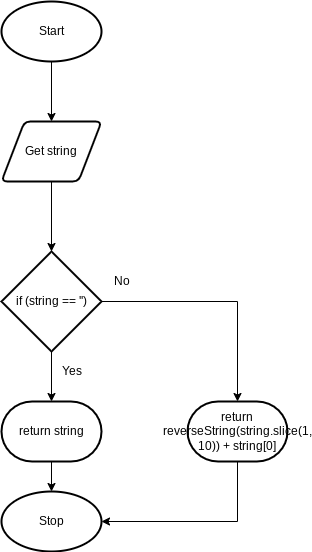

The diagram above was exported from draw.io. Its source (the exported page's mxGraphModel, read from the mxfile embedded in the PNG):
<mxGraphModel dx="834" dy="711" grid="1" gridSize="10" guides="1" tooltips="1" connect="1" arrows="1" fold="1" page="1" pageScale="1" pageWidth="827" pageHeight="1169" math="0" shadow="0">
  <root>
    <mxCell id="0" />
    <mxCell id="1" parent="0" />
    <mxCell id="8" style="edgeStyle=orthogonalEdgeStyle;rounded=0;html=1;entryX=0.5;entryY=0;entryDx=0;entryDy=0;" parent="1" source="2" target="3" edge="1">
      <mxGeometry relative="1" as="geometry" />
    </mxCell>
    <mxCell id="2" value="Start" style="strokeWidth=2;html=1;shape=mxgraph.flowchart.start_1;whiteSpace=wrap;" parent="1" vertex="1">
      <mxGeometry x="364" y="50" width="100" height="60" as="geometry" />
    </mxCell>
    <mxCell id="9" style="edgeStyle=orthogonalEdgeStyle;rounded=0;html=1;" parent="1" source="3" target="4" edge="1">
      <mxGeometry relative="1" as="geometry" />
    </mxCell>
    <mxCell id="3" value="Get string" style="shape=parallelogram;html=1;strokeWidth=2;perimeter=parallelogramPerimeter;whiteSpace=wrap;rounded=1;arcSize=12;size=0.23;" parent="1" vertex="1">
      <mxGeometry x="364" y="170" width="100" height="60" as="geometry" />
    </mxCell>
    <mxCell id="7" style="edgeStyle=orthogonalEdgeStyle;html=1;exitX=0.5;exitY=1;exitDx=0;exitDy=0;exitPerimeter=0;entryX=0.5;entryY=0;entryDx=0;entryDy=0;entryPerimeter=0;rounded=0;" parent="1" source="4" target="5" edge="1">
      <mxGeometry relative="1" as="geometry" />
    </mxCell>
    <mxCell id="10" style="edgeStyle=orthogonalEdgeStyle;rounded=0;html=1;entryX=0.5;entryY=0;entryDx=0;entryDy=0;entryPerimeter=0;" parent="1" source="4" target="6" edge="1">
      <mxGeometry relative="1" as="geometry" />
    </mxCell>
    <mxCell id="4" value="if (string == '')" style="strokeWidth=2;html=1;shape=mxgraph.flowchart.decision;whiteSpace=wrap;" parent="1" vertex="1">
      <mxGeometry x="364" y="300" width="100" height="100" as="geometry" />
    </mxCell>
    <mxCell id="11" style="edgeStyle=none;html=1;entryX=0.5;entryY=0;entryDx=0;entryDy=0;entryPerimeter=0;" parent="1" source="5" target="13" edge="1">
      <mxGeometry relative="1" as="geometry">
        <mxPoint x="414" y="520" as="targetPoint" />
      </mxGeometry>
    </mxCell>
    <mxCell id="5" value="return string" style="strokeWidth=2;html=1;shape=mxgraph.flowchart.terminator;whiteSpace=wrap;" parent="1" vertex="1">
      <mxGeometry x="364" y="450" width="100" height="60" as="geometry" />
    </mxCell>
    <mxCell id="14" style="edgeStyle=elbowEdgeStyle;html=1;entryX=1;entryY=0.5;entryDx=0;entryDy=0;entryPerimeter=0;exitX=0.5;exitY=1;exitDx=0;exitDy=0;exitPerimeter=0;rounded=0;" parent="1" source="6" target="13" edge="1">
      <mxGeometry relative="1" as="geometry">
        <Array as="points">
          <mxPoint x="600" y="550" />
        </Array>
      </mxGeometry>
    </mxCell>
    <mxCell id="6" value="return reverseString(string.slice(1, 10)) + string[0]" style="strokeWidth=2;html=1;shape=mxgraph.flowchart.terminator;whiteSpace=wrap;" parent="1" vertex="1">
      <mxGeometry x="550" y="450" width="100" height="60" as="geometry" />
    </mxCell>
    <mxCell id="13" value="Stop" style="strokeWidth=2;html=1;shape=mxgraph.flowchart.start_1;whiteSpace=wrap;" parent="1" vertex="1">
      <mxGeometry x="364" y="540" width="100" height="60" as="geometry" />
    </mxCell>
    <mxCell id="15" value="Yes" style="text;html=1;align=center;verticalAlign=middle;resizable=0;points=[];autosize=1;strokeColor=none;fillColor=none;" parent="1" vertex="1">
      <mxGeometry x="414" y="410" width="40" height="20" as="geometry" />
    </mxCell>
    <mxCell id="16" value="No" style="text;html=1;align=center;verticalAlign=middle;resizable=0;points=[];autosize=1;strokeColor=none;fillColor=none;" parent="1" vertex="1">
      <mxGeometry x="469" y="320" width="30" height="20" as="geometry" />
    </mxCell>
  </root>
</mxGraphModel>